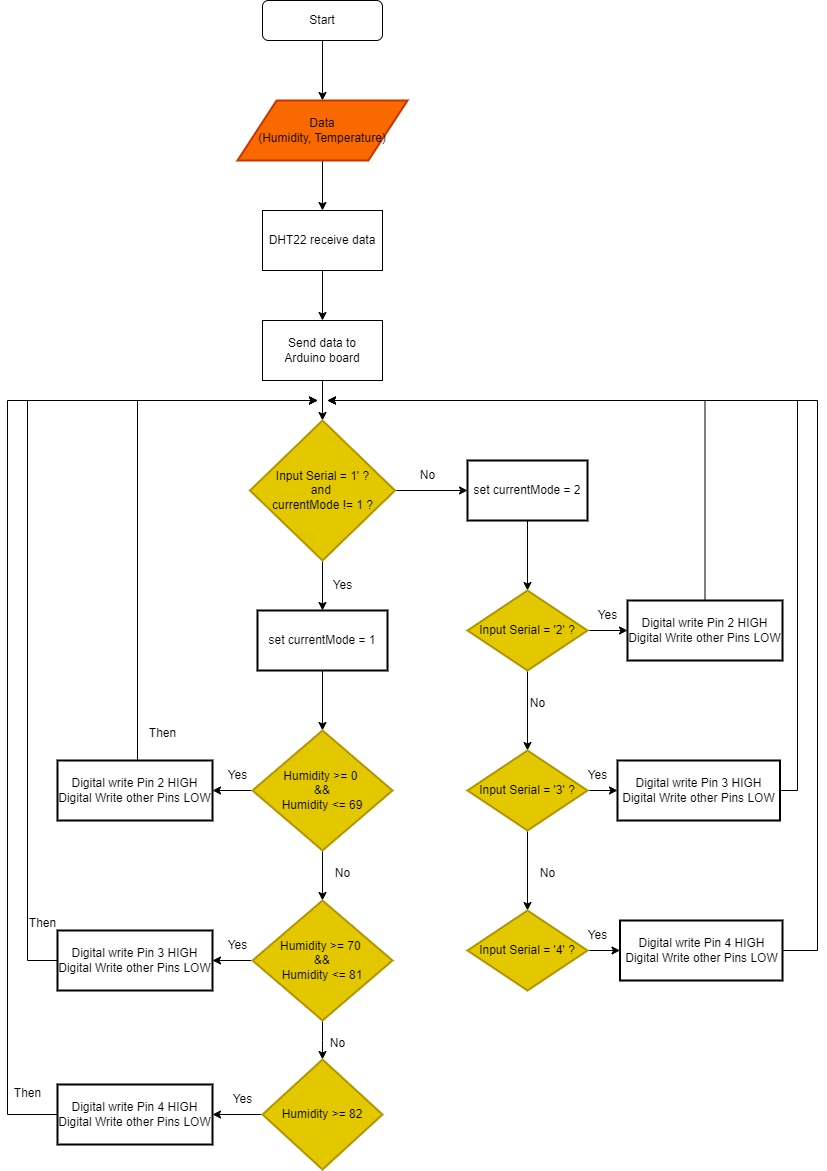

The diagram above was exported from draw.io. Its source (the exported page's mxGraphModel, read from the mxfile embedded in the PNG):
<mxGraphModel dx="1219" dy="878" grid="1" gridSize="10" guides="1" tooltips="1" connect="1" arrows="1" fold="1" page="1" pageScale="1" pageWidth="827" pageHeight="1169" math="0" shadow="0">
  <root>
    <mxCell id="WIyWlLk6GJQsqaUBKTNV-0" />
    <mxCell id="WIyWlLk6GJQsqaUBKTNV-1" parent="WIyWlLk6GJQsqaUBKTNV-0" />
    <mxCell id="ZIL5_7J1xPYticVYrhYu-4" style="edgeStyle=orthogonalEdgeStyle;rounded=0;orthogonalLoop=1;jettySize=auto;html=1;entryX=0.5;entryY=0;entryDx=0;entryDy=0;" edge="1" parent="WIyWlLk6GJQsqaUBKTNV-1" source="WIyWlLk6GJQsqaUBKTNV-3" target="ZIL5_7J1xPYticVYrhYu-0">
      <mxGeometry relative="1" as="geometry" />
    </mxCell>
    <mxCell id="WIyWlLk6GJQsqaUBKTNV-3" value="Start" style="rounded=1;whiteSpace=wrap;html=1;fontSize=12;glass=0;strokeWidth=1;shadow=0;" parent="WIyWlLk6GJQsqaUBKTNV-1" vertex="1">
      <mxGeometry x="325" width="120" height="40" as="geometry" />
    </mxCell>
    <mxCell id="ZIL5_7J1xPYticVYrhYu-5" style="edgeStyle=orthogonalEdgeStyle;rounded=0;orthogonalLoop=1;jettySize=auto;html=1;entryX=0.5;entryY=0;entryDx=0;entryDy=0;" edge="1" parent="WIyWlLk6GJQsqaUBKTNV-1" source="ZIL5_7J1xPYticVYrhYu-0" target="ZIL5_7J1xPYticVYrhYu-2">
      <mxGeometry relative="1" as="geometry" />
    </mxCell>
    <mxCell id="ZIL5_7J1xPYticVYrhYu-0" value="Data &lt;br&gt;(Humidity, Temperature)" style="shape=parallelogram;html=1;strokeWidth=2;perimeter=parallelogramPerimeter;whiteSpace=wrap;rounded=1;arcSize=0;size=0.23;fillColor=#fa6800;fontColor=#000000;strokeColor=#C73500;" vertex="1" parent="WIyWlLk6GJQsqaUBKTNV-1">
      <mxGeometry x="300" y="100" width="170" height="60" as="geometry" />
    </mxCell>
    <mxCell id="ZIL5_7J1xPYticVYrhYu-7" value="" style="edgeStyle=orthogonalEdgeStyle;rounded=0;orthogonalLoop=1;jettySize=auto;html=1;" edge="1" parent="WIyWlLk6GJQsqaUBKTNV-1" source="ZIL5_7J1xPYticVYrhYu-2" target="ZIL5_7J1xPYticVYrhYu-6">
      <mxGeometry relative="1" as="geometry" />
    </mxCell>
    <mxCell id="ZIL5_7J1xPYticVYrhYu-2" value="DHT22 receive data" style="rounded=0;whiteSpace=wrap;html=1;" vertex="1" parent="WIyWlLk6GJQsqaUBKTNV-1">
      <mxGeometry x="325" y="210" width="120" height="60" as="geometry" />
    </mxCell>
    <mxCell id="ZIL5_7J1xPYticVYrhYu-9" value="" style="edgeStyle=orthogonalEdgeStyle;rounded=0;orthogonalLoop=1;jettySize=auto;html=1;" edge="1" parent="WIyWlLk6GJQsqaUBKTNV-1" source="ZIL5_7J1xPYticVYrhYu-6" target="ZIL5_7J1xPYticVYrhYu-8">
      <mxGeometry relative="1" as="geometry" />
    </mxCell>
    <mxCell id="ZIL5_7J1xPYticVYrhYu-6" value="Send data to &lt;br&gt;Arduino board" style="rounded=0;whiteSpace=wrap;html=1;" vertex="1" parent="WIyWlLk6GJQsqaUBKTNV-1">
      <mxGeometry x="325" y="320" width="120" height="60" as="geometry" />
    </mxCell>
    <mxCell id="ZIL5_7J1xPYticVYrhYu-12" value="" style="edgeStyle=orthogonalEdgeStyle;rounded=0;orthogonalLoop=1;jettySize=auto;html=1;" edge="1" parent="WIyWlLk6GJQsqaUBKTNV-1" source="ZIL5_7J1xPYticVYrhYu-8" target="ZIL5_7J1xPYticVYrhYu-11">
      <mxGeometry relative="1" as="geometry" />
    </mxCell>
    <mxCell id="ZIL5_7J1xPYticVYrhYu-16" value="" style="edgeStyle=orthogonalEdgeStyle;rounded=0;orthogonalLoop=1;jettySize=auto;html=1;" edge="1" parent="WIyWlLk6GJQsqaUBKTNV-1" source="ZIL5_7J1xPYticVYrhYu-8" target="ZIL5_7J1xPYticVYrhYu-15">
      <mxGeometry relative="1" as="geometry" />
    </mxCell>
    <mxCell id="ZIL5_7J1xPYticVYrhYu-8" value="Input Serial = 1' ?&lt;br&gt;and&amp;nbsp;&lt;br&gt;currentMode != 1 ?" style="strokeWidth=2;html=1;shape=mxgraph.flowchart.decision;whiteSpace=wrap;fillColor=#e3c800;fontColor=#000000;strokeColor=#B09500;" vertex="1" parent="WIyWlLk6GJQsqaUBKTNV-1">
      <mxGeometry x="312.5" y="420" width="145" height="140" as="geometry" />
    </mxCell>
    <mxCell id="ZIL5_7J1xPYticVYrhYu-20" value="" style="edgeStyle=orthogonalEdgeStyle;rounded=0;orthogonalLoop=1;jettySize=auto;html=1;" edge="1" parent="WIyWlLk6GJQsqaUBKTNV-1" source="ZIL5_7J1xPYticVYrhYu-11" target="ZIL5_7J1xPYticVYrhYu-19">
      <mxGeometry relative="1" as="geometry" />
    </mxCell>
    <mxCell id="ZIL5_7J1xPYticVYrhYu-11" value="set currentMode = 1" style="whiteSpace=wrap;html=1;strokeWidth=2;" vertex="1" parent="WIyWlLk6GJQsqaUBKTNV-1">
      <mxGeometry x="320" y="610" width="130" height="60" as="geometry" />
    </mxCell>
    <mxCell id="ZIL5_7J1xPYticVYrhYu-13" value="Yes" style="text;html=1;align=center;verticalAlign=middle;resizable=0;points=[];autosize=1;strokeColor=none;fillColor=none;" vertex="1" parent="WIyWlLk6GJQsqaUBKTNV-1">
      <mxGeometry x="385" y="570" width="40" height="30" as="geometry" />
    </mxCell>
    <mxCell id="ZIL5_7J1xPYticVYrhYu-47" value="" style="edgeStyle=orthogonalEdgeStyle;rounded=0;orthogonalLoop=1;jettySize=auto;html=1;" edge="1" parent="WIyWlLk6GJQsqaUBKTNV-1" source="ZIL5_7J1xPYticVYrhYu-15" target="ZIL5_7J1xPYticVYrhYu-46">
      <mxGeometry relative="1" as="geometry" />
    </mxCell>
    <mxCell id="ZIL5_7J1xPYticVYrhYu-15" value="set currentMode = 2" style="whiteSpace=wrap;html=1;strokeWidth=2;" vertex="1" parent="WIyWlLk6GJQsqaUBKTNV-1">
      <mxGeometry x="530" y="460" width="120" height="60" as="geometry" />
    </mxCell>
    <mxCell id="ZIL5_7J1xPYticVYrhYu-17" value="No" style="text;html=1;align=center;verticalAlign=middle;resizable=0;points=[];autosize=1;strokeColor=none;fillColor=none;" vertex="1" parent="WIyWlLk6GJQsqaUBKTNV-1">
      <mxGeometry x="470" y="460" width="40" height="30" as="geometry" />
    </mxCell>
    <mxCell id="ZIL5_7J1xPYticVYrhYu-22" value="" style="edgeStyle=orthogonalEdgeStyle;rounded=0;orthogonalLoop=1;jettySize=auto;html=1;" edge="1" parent="WIyWlLk6GJQsqaUBKTNV-1" source="ZIL5_7J1xPYticVYrhYu-19" target="ZIL5_7J1xPYticVYrhYu-21">
      <mxGeometry relative="1" as="geometry" />
    </mxCell>
    <mxCell id="ZIL5_7J1xPYticVYrhYu-25" value="" style="edgeStyle=orthogonalEdgeStyle;rounded=0;orthogonalLoop=1;jettySize=auto;html=1;" edge="1" parent="WIyWlLk6GJQsqaUBKTNV-1" source="ZIL5_7J1xPYticVYrhYu-19" target="ZIL5_7J1xPYticVYrhYu-24">
      <mxGeometry relative="1" as="geometry" />
    </mxCell>
    <mxCell id="ZIL5_7J1xPYticVYrhYu-19" value="Humidity &amp;gt;= 0&amp;nbsp;&lt;br&gt;&amp;amp;&amp;amp;&lt;br&gt;Humidity &amp;lt;= 69" style="strokeWidth=2;html=1;shape=mxgraph.flowchart.decision;whiteSpace=wrap;fillColor=#e3c800;fontColor=#000000;strokeColor=#B09500;" vertex="1" parent="WIyWlLk6GJQsqaUBKTNV-1">
      <mxGeometry x="315" y="730" width="140" height="120" as="geometry" />
    </mxCell>
    <mxCell id="ZIL5_7J1xPYticVYrhYu-34" style="edgeStyle=orthogonalEdgeStyle;rounded=0;orthogonalLoop=1;jettySize=auto;html=1;" edge="1" parent="WIyWlLk6GJQsqaUBKTNV-1" source="ZIL5_7J1xPYticVYrhYu-21">
      <mxGeometry relative="1" as="geometry">
        <mxPoint x="380" y="400" as="targetPoint" />
        <Array as="points">
          <mxPoint x="200" y="400" />
        </Array>
      </mxGeometry>
    </mxCell>
    <mxCell id="ZIL5_7J1xPYticVYrhYu-21" value="Digital write Pin 2 HIGH&lt;br&gt;Digital Write other Pins LOW" style="whiteSpace=wrap;html=1;strokeWidth=2;" vertex="1" parent="WIyWlLk6GJQsqaUBKTNV-1">
      <mxGeometry x="120" y="760" width="155" height="60" as="geometry" />
    </mxCell>
    <mxCell id="ZIL5_7J1xPYticVYrhYu-23" value="Yes" style="text;html=1;align=center;verticalAlign=middle;resizable=0;points=[];autosize=1;strokeColor=none;fillColor=none;" vertex="1" parent="WIyWlLk6GJQsqaUBKTNV-1">
      <mxGeometry x="280" y="760" width="40" height="30" as="geometry" />
    </mxCell>
    <mxCell id="ZIL5_7J1xPYticVYrhYu-28" value="" style="edgeStyle=orthogonalEdgeStyle;rounded=0;orthogonalLoop=1;jettySize=auto;html=1;" edge="1" parent="WIyWlLk6GJQsqaUBKTNV-1" source="ZIL5_7J1xPYticVYrhYu-24" target="ZIL5_7J1xPYticVYrhYu-27">
      <mxGeometry relative="1" as="geometry" />
    </mxCell>
    <mxCell id="ZIL5_7J1xPYticVYrhYu-31" value="" style="edgeStyle=orthogonalEdgeStyle;rounded=0;orthogonalLoop=1;jettySize=auto;html=1;" edge="1" parent="WIyWlLk6GJQsqaUBKTNV-1" source="ZIL5_7J1xPYticVYrhYu-24" target="ZIL5_7J1xPYticVYrhYu-30">
      <mxGeometry relative="1" as="geometry" />
    </mxCell>
    <mxCell id="ZIL5_7J1xPYticVYrhYu-24" value="Humidity &amp;gt;= 70&amp;nbsp;&lt;br&gt;&amp;amp;&amp;amp;&lt;br&gt;Humidity &amp;lt;= 81" style="strokeWidth=2;html=1;shape=mxgraph.flowchart.decision;whiteSpace=wrap;fillColor=#e3c800;fontColor=#000000;strokeColor=#B09500;" vertex="1" parent="WIyWlLk6GJQsqaUBKTNV-1">
      <mxGeometry x="315" y="900" width="140" height="120" as="geometry" />
    </mxCell>
    <mxCell id="ZIL5_7J1xPYticVYrhYu-26" value="No" style="text;html=1;align=center;verticalAlign=middle;resizable=0;points=[];autosize=1;strokeColor=none;fillColor=none;" vertex="1" parent="WIyWlLk6GJQsqaUBKTNV-1">
      <mxGeometry x="385" y="858" width="40" height="30" as="geometry" />
    </mxCell>
    <mxCell id="ZIL5_7J1xPYticVYrhYu-39" style="edgeStyle=orthogonalEdgeStyle;rounded=0;orthogonalLoop=1;jettySize=auto;html=1;" edge="1" parent="WIyWlLk6GJQsqaUBKTNV-1" source="ZIL5_7J1xPYticVYrhYu-27">
      <mxGeometry relative="1" as="geometry">
        <mxPoint x="380" y="400" as="targetPoint" />
        <Array as="points">
          <mxPoint x="90" y="960" />
          <mxPoint x="90" y="400" />
        </Array>
      </mxGeometry>
    </mxCell>
    <mxCell id="ZIL5_7J1xPYticVYrhYu-27" value="Digital write Pin 3 HIGH&lt;br&gt;Digital Write other Pins LOW" style="whiteSpace=wrap;html=1;strokeWidth=2;" vertex="1" parent="WIyWlLk6GJQsqaUBKTNV-1">
      <mxGeometry x="120" y="930" width="155" height="60" as="geometry" />
    </mxCell>
    <mxCell id="ZIL5_7J1xPYticVYrhYu-29" value="Yes" style="text;html=1;align=center;verticalAlign=middle;resizable=0;points=[];autosize=1;strokeColor=none;fillColor=none;" vertex="1" parent="WIyWlLk6GJQsqaUBKTNV-1">
      <mxGeometry x="280" y="930" width="40" height="30" as="geometry" />
    </mxCell>
    <mxCell id="ZIL5_7J1xPYticVYrhYu-37" value="" style="edgeStyle=orthogonalEdgeStyle;rounded=0;orthogonalLoop=1;jettySize=auto;html=1;" edge="1" parent="WIyWlLk6GJQsqaUBKTNV-1" source="ZIL5_7J1xPYticVYrhYu-30">
      <mxGeometry relative="1" as="geometry">
        <mxPoint x="275" y="1114" as="targetPoint" />
      </mxGeometry>
    </mxCell>
    <mxCell id="ZIL5_7J1xPYticVYrhYu-30" value="Humidity &amp;gt;= 82" style="strokeWidth=2;html=1;shape=mxgraph.flowchart.decision;whiteSpace=wrap;fillColor=#e3c800;fontColor=#000000;strokeColor=#B09500;" vertex="1" parent="WIyWlLk6GJQsqaUBKTNV-1">
      <mxGeometry x="325" y="1059" width="120" height="110" as="geometry" />
    </mxCell>
    <mxCell id="ZIL5_7J1xPYticVYrhYu-35" value="No" style="text;html=1;align=center;verticalAlign=middle;resizable=0;points=[];autosize=1;strokeColor=none;fillColor=none;" vertex="1" parent="WIyWlLk6GJQsqaUBKTNV-1">
      <mxGeometry x="380" y="1028" width="40" height="30" as="geometry" />
    </mxCell>
    <mxCell id="ZIL5_7J1xPYticVYrhYu-40" style="edgeStyle=orthogonalEdgeStyle;rounded=0;orthogonalLoop=1;jettySize=auto;html=1;" edge="1" parent="WIyWlLk6GJQsqaUBKTNV-1">
      <mxGeometry relative="1" as="geometry">
        <mxPoint x="380" y="400" as="targetPoint" />
        <mxPoint x="120" y="1113.9999999999998" as="sourcePoint" />
        <Array as="points">
          <mxPoint x="70" y="1114" />
          <mxPoint x="70" y="400" />
        </Array>
      </mxGeometry>
    </mxCell>
    <mxCell id="ZIL5_7J1xPYticVYrhYu-38" value="Yes" style="text;html=1;align=center;verticalAlign=middle;resizable=0;points=[];autosize=1;strokeColor=none;fillColor=none;" vertex="1" parent="WIyWlLk6GJQsqaUBKTNV-1">
      <mxGeometry x="285" y="1084" width="40" height="30" as="geometry" />
    </mxCell>
    <mxCell id="ZIL5_7J1xPYticVYrhYu-41" value="Then" style="text;html=1;align=center;verticalAlign=middle;resizable=0;points=[];autosize=1;strokeColor=none;fillColor=none;" vertex="1" parent="WIyWlLk6GJQsqaUBKTNV-1">
      <mxGeometry x="65" y="1078" width="50" height="30" as="geometry" />
    </mxCell>
    <mxCell id="ZIL5_7J1xPYticVYrhYu-42" value="Then" style="text;html=1;align=center;verticalAlign=middle;resizable=0;points=[];autosize=1;strokeColor=none;fillColor=none;" vertex="1" parent="WIyWlLk6GJQsqaUBKTNV-1">
      <mxGeometry x="80" y="908" width="50" height="30" as="geometry" />
    </mxCell>
    <mxCell id="ZIL5_7J1xPYticVYrhYu-43" value="Then" style="text;html=1;align=center;verticalAlign=middle;resizable=0;points=[];autosize=1;strokeColor=none;fillColor=none;" vertex="1" parent="WIyWlLk6GJQsqaUBKTNV-1">
      <mxGeometry x="200" y="718" width="50" height="30" as="geometry" />
    </mxCell>
    <mxCell id="ZIL5_7J1xPYticVYrhYu-49" value="" style="edgeStyle=orthogonalEdgeStyle;rounded=0;orthogonalLoop=1;jettySize=auto;html=1;" edge="1" parent="WIyWlLk6GJQsqaUBKTNV-1" source="ZIL5_7J1xPYticVYrhYu-46" target="ZIL5_7J1xPYticVYrhYu-48">
      <mxGeometry relative="1" as="geometry" />
    </mxCell>
    <mxCell id="ZIL5_7J1xPYticVYrhYu-57" value="" style="edgeStyle=orthogonalEdgeStyle;rounded=0;orthogonalLoop=1;jettySize=auto;html=1;" edge="1" parent="WIyWlLk6GJQsqaUBKTNV-1" source="ZIL5_7J1xPYticVYrhYu-46" target="ZIL5_7J1xPYticVYrhYu-56">
      <mxGeometry relative="1" as="geometry" />
    </mxCell>
    <mxCell id="ZIL5_7J1xPYticVYrhYu-46" value="Input Serial = '2' ?" style="rhombus;whiteSpace=wrap;html=1;strokeWidth=2;fillColor=#e3c800;fontColor=#000000;strokeColor=#B09500;" vertex="1" parent="WIyWlLk6GJQsqaUBKTNV-1">
      <mxGeometry x="530" y="590" width="120" height="80" as="geometry" />
    </mxCell>
    <mxCell id="ZIL5_7J1xPYticVYrhYu-51" value="" style="edgeStyle=orthogonalEdgeStyle;rounded=0;orthogonalLoop=1;jettySize=auto;html=1;" edge="1" parent="WIyWlLk6GJQsqaUBKTNV-1" source="ZIL5_7J1xPYticVYrhYu-48" target="ZIL5_7J1xPYticVYrhYu-50">
      <mxGeometry relative="1" as="geometry" />
    </mxCell>
    <mxCell id="ZIL5_7J1xPYticVYrhYu-60" value="" style="edgeStyle=orthogonalEdgeStyle;rounded=0;orthogonalLoop=1;jettySize=auto;html=1;" edge="1" parent="WIyWlLk6GJQsqaUBKTNV-1" source="ZIL5_7J1xPYticVYrhYu-48" target="ZIL5_7J1xPYticVYrhYu-59">
      <mxGeometry relative="1" as="geometry" />
    </mxCell>
    <mxCell id="ZIL5_7J1xPYticVYrhYu-48" value="Input Serial = '3' ?" style="rhombus;whiteSpace=wrap;html=1;strokeWidth=2;fillColor=#e3c800;fontColor=#000000;strokeColor=#B09500;" vertex="1" parent="WIyWlLk6GJQsqaUBKTNV-1">
      <mxGeometry x="530" y="750" width="120" height="80" as="geometry" />
    </mxCell>
    <mxCell id="ZIL5_7J1xPYticVYrhYu-63" value="" style="edgeStyle=orthogonalEdgeStyle;rounded=0;orthogonalLoop=1;jettySize=auto;html=1;" edge="1" parent="WIyWlLk6GJQsqaUBKTNV-1" source="ZIL5_7J1xPYticVYrhYu-50" target="ZIL5_7J1xPYticVYrhYu-62">
      <mxGeometry relative="1" as="geometry" />
    </mxCell>
    <mxCell id="ZIL5_7J1xPYticVYrhYu-50" value="Input Serial = '4' ?" style="rhombus;whiteSpace=wrap;html=1;strokeWidth=2;fillColor=#e3c800;fontColor=#000000;strokeColor=#B09500;" vertex="1" parent="WIyWlLk6GJQsqaUBKTNV-1">
      <mxGeometry x="530" y="910" width="120" height="80" as="geometry" />
    </mxCell>
    <mxCell id="ZIL5_7J1xPYticVYrhYu-52" value="No" style="text;html=1;align=center;verticalAlign=middle;resizable=0;points=[];autosize=1;strokeColor=none;fillColor=none;" vertex="1" parent="WIyWlLk6GJQsqaUBKTNV-1">
      <mxGeometry x="580" y="688" width="40" height="30" as="geometry" />
    </mxCell>
    <mxCell id="ZIL5_7J1xPYticVYrhYu-53" value="No" style="text;html=1;align=center;verticalAlign=middle;resizable=0;points=[];autosize=1;strokeColor=none;fillColor=none;" vertex="1" parent="WIyWlLk6GJQsqaUBKTNV-1">
      <mxGeometry x="590" y="858" width="40" height="30" as="geometry" />
    </mxCell>
    <mxCell id="ZIL5_7J1xPYticVYrhYu-65" style="edgeStyle=orthogonalEdgeStyle;rounded=0;orthogonalLoop=1;jettySize=auto;html=1;" edge="1" parent="WIyWlLk6GJQsqaUBKTNV-1" source="ZIL5_7J1xPYticVYrhYu-56">
      <mxGeometry relative="1" as="geometry">
        <mxPoint x="390" y="400" as="targetPoint" />
        <Array as="points">
          <mxPoint x="768" y="400" />
        </Array>
      </mxGeometry>
    </mxCell>
    <mxCell id="ZIL5_7J1xPYticVYrhYu-56" value="Digital write Pin 2 HIGH&lt;br&gt;Digital Write other Pins LOW" style="whiteSpace=wrap;html=1;strokeWidth=2;" vertex="1" parent="WIyWlLk6GJQsqaUBKTNV-1">
      <mxGeometry x="690" y="600" width="155" height="60" as="geometry" />
    </mxCell>
    <mxCell id="ZIL5_7J1xPYticVYrhYu-58" value="Yes" style="text;html=1;align=center;verticalAlign=middle;resizable=0;points=[];autosize=1;strokeColor=none;fillColor=none;" vertex="1" parent="WIyWlLk6GJQsqaUBKTNV-1">
      <mxGeometry x="650" y="600" width="40" height="30" as="geometry" />
    </mxCell>
    <mxCell id="ZIL5_7J1xPYticVYrhYu-66" style="edgeStyle=orthogonalEdgeStyle;rounded=0;orthogonalLoop=1;jettySize=auto;html=1;" edge="1" parent="WIyWlLk6GJQsqaUBKTNV-1" source="ZIL5_7J1xPYticVYrhYu-59">
      <mxGeometry relative="1" as="geometry">
        <mxPoint x="390" y="400" as="targetPoint" />
        <Array as="points">
          <mxPoint x="860" y="790" />
          <mxPoint x="860" y="400" />
        </Array>
      </mxGeometry>
    </mxCell>
    <mxCell id="ZIL5_7J1xPYticVYrhYu-59" value="Digital write Pin 3 HIGH&lt;br&gt;Digital Write other Pins LOW" style="whiteSpace=wrap;html=1;strokeWidth=2;" vertex="1" parent="WIyWlLk6GJQsqaUBKTNV-1">
      <mxGeometry x="680" y="760" width="162.5" height="60" as="geometry" />
    </mxCell>
    <mxCell id="ZIL5_7J1xPYticVYrhYu-61" value="Yes" style="text;html=1;align=center;verticalAlign=middle;resizable=0;points=[];autosize=1;strokeColor=none;fillColor=none;" vertex="1" parent="WIyWlLk6GJQsqaUBKTNV-1">
      <mxGeometry x="640" y="760" width="40" height="30" as="geometry" />
    </mxCell>
    <mxCell id="ZIL5_7J1xPYticVYrhYu-67" style="edgeStyle=orthogonalEdgeStyle;rounded=0;orthogonalLoop=1;jettySize=auto;html=1;" edge="1" parent="WIyWlLk6GJQsqaUBKTNV-1" source="ZIL5_7J1xPYticVYrhYu-62">
      <mxGeometry relative="1" as="geometry">
        <mxPoint x="390" y="400" as="targetPoint" />
        <Array as="points">
          <mxPoint x="880" y="950" />
          <mxPoint x="880" y="400" />
        </Array>
      </mxGeometry>
    </mxCell>
    <mxCell id="ZIL5_7J1xPYticVYrhYu-62" value="Digital write Pin 4 HIGH&lt;br&gt;Digital Write other Pins LOW" style="whiteSpace=wrap;html=1;strokeWidth=2;" vertex="1" parent="WIyWlLk6GJQsqaUBKTNV-1">
      <mxGeometry x="682.5" y="920" width="162.5" height="60" as="geometry" />
    </mxCell>
    <mxCell id="ZIL5_7J1xPYticVYrhYu-64" value="Yes" style="text;html=1;align=center;verticalAlign=middle;resizable=0;points=[];autosize=1;strokeColor=none;fillColor=none;" vertex="1" parent="WIyWlLk6GJQsqaUBKTNV-1">
      <mxGeometry x="640" y="920" width="40" height="30" as="geometry" />
    </mxCell>
    <mxCell id="ZIL5_7J1xPYticVYrhYu-68" value="Digital write Pin 4 HIGH&lt;br&gt;Digital Write other Pins LOW" style="whiteSpace=wrap;html=1;strokeWidth=2;" vertex="1" parent="WIyWlLk6GJQsqaUBKTNV-1">
      <mxGeometry x="120" y="1084" width="155" height="60" as="geometry" />
    </mxCell>
  </root>
</mxGraphModel>